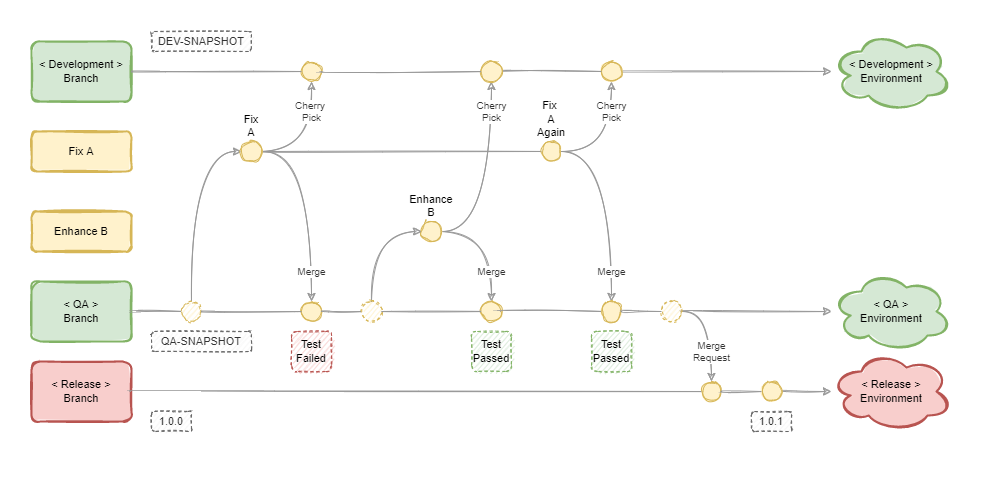

The diagram above was exported from draw.io. Its source (the exported page's mxGraphModel, read from the mxfile embedded in the PNG):
<mxGraphModel dx="868" dy="561" grid="1" gridSize="10" guides="1" tooltips="1" connect="1" arrows="1" fold="1" page="1" pageScale="1" pageWidth="1169" pageHeight="827" math="0" shadow="0">
  <root>
    <mxCell id="Yg2m3FL2VqrHBm8p-ph7-0" />
    <mxCell id="Yg2m3FL2VqrHBm8p-ph7-1" parent="Yg2m3FL2VqrHBm8p-ph7-0" />
    <mxCell id="v9o2um8GEs6qzrCu0d7F-7" style="edgeStyle=orthogonalEdgeStyle;sketch=1;orthogonalLoop=1;jettySize=auto;html=1;endArrow=classic;endFill=1;curved=1;startArrow=none;exitX=1;exitY=0.5;exitDx=0;exitDy=0;strokeColor=#999999;fontSize=11;" parent="Yg2m3FL2VqrHBm8p-ph7-1" source="GhdYwpjAnjG--Py-eMKh-3" edge="1" target="unThrDp-OLi8JqbNM2Ww-0">
      <mxGeometry relative="1" as="geometry">
        <mxPoint x="920" y="480" as="targetPoint" />
        <mxPoint x="910" y="480" as="sourcePoint" />
      </mxGeometry>
    </mxCell>
    <mxCell id="v9o2um8GEs6qzrCu0d7F-1" value="&amp;lt; Release &amp;gt;&lt;br style=&quot;font-size: 11px;&quot;&gt;Branch" style="rounded=1;whiteSpace=wrap;html=1;sketch=1;fontSize=11;strokeColor=#b85450;strokeWidth=2;fillColor=#f8cecc;fillStyle=solid;" parent="Yg2m3FL2VqrHBm8p-ph7-1" vertex="1">
      <mxGeometry x="120" y="450" width="100" height="60" as="geometry" />
    </mxCell>
    <mxCell id="v9o2um8GEs6qzrCu0d7F-2" value="&amp;lt; QA &amp;gt;&lt;br style=&quot;font-size: 11px;&quot;&gt;Branch" style="rounded=1;whiteSpace=wrap;html=1;sketch=1;fontSize=11;strokeColor=#82b366;strokeWidth=2;fillColor=#d5e8d4;fillStyle=solid;" parent="Yg2m3FL2VqrHBm8p-ph7-1" vertex="1">
      <mxGeometry x="120" y="370" width="100" height="60" as="geometry" />
    </mxCell>
    <mxCell id="ZuF3woCpw3KsGtVo9Fj6-0" value="Merge" style="edgeStyle=orthogonalEdgeStyle;sketch=1;orthogonalLoop=1;jettySize=auto;html=1;endArrow=classic;endFill=1;startArrow=none;entryX=0.5;entryY=0;entryDx=0;entryDy=0;curved=1;exitX=1;exitY=0.5;exitDx=0;exitDy=0;strokeColor=#999999;fontSize=10;fontColor=#333333;" parent="Yg2m3FL2VqrHBm8p-ph7-1" source="QZbsE6HI42atGYQMrqyR-6" target="ZuF3woCpw3KsGtVo9Fj6-9" edge="1">
      <mxGeometry x="0.7" relative="1" as="geometry">
        <mxPoint x="680" y="300" as="targetPoint" />
        <mxPoint x="640" y="310" as="sourcePoint" />
        <mxPoint as="offset" />
      </mxGeometry>
    </mxCell>
    <mxCell id="v9o2um8GEs6qzrCu0d7F-4" value="&amp;lt; Development &amp;gt;&lt;br style=&quot;font-size: 11px;&quot;&gt;Branch" style="rounded=1;whiteSpace=wrap;html=1;sketch=1;fontSize=11;strokeColor=#82b366;strokeWidth=2;fillColor=#d5e8d4;fillStyle=solid;" parent="Yg2m3FL2VqrHBm8p-ph7-1" vertex="1">
      <mxGeometry x="120" y="130" width="100" height="60" as="geometry" />
    </mxCell>
    <mxCell id="v9o2um8GEs6qzrCu0d7F-11" value="" style="edgeStyle=orthogonalEdgeStyle;sketch=1;orthogonalLoop=1;jettySize=auto;html=1;entryX=0;entryY=0.5;entryDx=0;entryDy=0;endArrow=classic;endFill=1;curved=1;exitX=0.5;exitY=0;exitDx=0;exitDy=0;strokeColor=#999999;fontSize=11;" parent="Yg2m3FL2VqrHBm8p-ph7-1" source="v9o2um8GEs6qzrCu0d7F-9" target="QZbsE6HI42atGYQMrqyR-6" edge="1">
      <mxGeometry relative="1" as="geometry">
        <mxPoint x="560" y="310" as="targetPoint" />
      </mxGeometry>
    </mxCell>
    <mxCell id="v9o2um8GEs6qzrCu0d7F-9" value="" style="ellipse;whiteSpace=wrap;html=1;aspect=fixed;sketch=1;fillColor=#fff2cc;strokeColor=#d6b656;fillStyle=hachure;gradientColor=#ffffff;dashed=1;fontSize=11;" parent="Yg2m3FL2VqrHBm8p-ph7-1" vertex="1">
      <mxGeometry x="270" y="390" width="20" height="20" as="geometry" />
    </mxCell>
    <mxCell id="v9o2um8GEs6qzrCu0d7F-13" value="" style="edgeStyle=orthogonalEdgeStyle;orthogonalLoop=1;jettySize=auto;html=1;sketch=1;endArrow=classic;endFill=1;startArrow=none;curved=1;exitX=1;exitY=0.5;exitDx=0;exitDy=0;strokeColor=#999999;fontSize=11;" parent="Yg2m3FL2VqrHBm8p-ph7-1" source="GhdYwpjAnjG--Py-eMKh-0" edge="1" target="unThrDp-OLi8JqbNM2Ww-1">
      <mxGeometry relative="1" as="geometry">
        <mxPoint x="920" y="400" as="targetPoint" />
        <mxPoint x="870" y="400" as="sourcePoint" />
      </mxGeometry>
    </mxCell>
    <mxCell id="ZuF3woCpw3KsGtVo9Fj6-9" value="" style="ellipse;whiteSpace=wrap;html=1;aspect=fixed;sketch=1;fillColor=#fff2cc;strokeColor=#d6b656;fillStyle=solid;fontSize=11;" parent="Yg2m3FL2VqrHBm8p-ph7-1" vertex="1">
      <mxGeometry x="390" y="390" width="20" height="20" as="geometry" />
    </mxCell>
    <mxCell id="ZuF3woCpw3KsGtVo9Fj6-12" value="" style="edgeStyle=orthogonalEdgeStyle;orthogonalLoop=1;jettySize=auto;html=1;sketch=1;endArrow=none;endFill=1;startArrow=none;curved=1;strokeColor=#999999;fontSize=11;" parent="Yg2m3FL2VqrHBm8p-ph7-1" source="v9o2um8GEs6qzrCu0d7F-9" target="ZuF3woCpw3KsGtVo9Fj6-9" edge="1">
      <mxGeometry relative="1" as="geometry">
        <mxPoint x="1240" y="400" as="targetPoint" />
        <mxPoint x="568" y="400" as="sourcePoint" />
      </mxGeometry>
    </mxCell>
    <mxCell id="QZbsE6HI42atGYQMrqyR-0" value="Fix A" style="rounded=1;whiteSpace=wrap;html=1;sketch=1;fontSize=11;strokeColor=#d6b656;strokeWidth=2;fillColor=#fff2cc;fillStyle=solid;" parent="Yg2m3FL2VqrHBm8p-ph7-1" vertex="1">
      <mxGeometry x="120" y="220" width="100" height="40" as="geometry" />
    </mxCell>
    <mxCell id="QZbsE6HI42atGYQMrqyR-1" value="Enhance B" style="rounded=1;whiteSpace=wrap;html=1;sketch=1;fontSize=11;strokeColor=#d6b656;strokeWidth=2;fillColor=#fff2cc;fillStyle=solid;" parent="Yg2m3FL2VqrHBm8p-ph7-1" vertex="1">
      <mxGeometry x="120" y="300" width="100" height="40" as="geometry" />
    </mxCell>
    <mxCell id="VVMiK6A9G-UGREF6VkKe-15" style="edgeStyle=orthogonalEdgeStyle;curved=1;sketch=1;orthogonalLoop=1;jettySize=auto;html=1;exitX=1;exitY=0.5;exitDx=0;exitDy=0;entryX=0;entryY=0.5;entryDx=0;entryDy=0;endArrow=none;endFill=0;strokeColor=#999999;fontSize=11;" parent="Yg2m3FL2VqrHBm8p-ph7-1" source="QZbsE6HI42atGYQMrqyR-6" target="VVMiK6A9G-UGREF6VkKe-11" edge="1">
      <mxGeometry relative="1" as="geometry" />
    </mxCell>
    <mxCell id="kMsu2iotOhZ1uggKSwc7-3" value="Cherry &lt;br style=&quot;font-size: 10px;&quot;&gt;Pick" style="edgeStyle=orthogonalEdgeStyle;curved=1;sketch=1;orthogonalLoop=1;jettySize=auto;html=1;exitX=1;exitY=0.5;exitDx=0;exitDy=0;entryX=0.5;entryY=1;entryDx=0;entryDy=0;endArrow=classic;endFill=1;strokeColor=#999999;fontSize=10;fontColor=#333333;" parent="Yg2m3FL2VqrHBm8p-ph7-1" source="QZbsE6HI42atGYQMrqyR-6" target="kMsu2iotOhZ1uggKSwc7-1" edge="1">
      <mxGeometry x="0.5" relative="1" as="geometry">
        <mxPoint as="offset" />
      </mxGeometry>
    </mxCell>
    <mxCell id="QZbsE6HI42atGYQMrqyR-6" value="Fix A" style="ellipse;whiteSpace=wrap;html=1;aspect=fixed;labelPosition=center;verticalLabelPosition=top;align=center;verticalAlign=bottom;sketch=1;fillColor=#fff2cc;strokeColor=#d6b656;fillStyle=solid;fontSize=11;" parent="Yg2m3FL2VqrHBm8p-ph7-1" vertex="1">
      <mxGeometry x="330" y="230" width="20" height="20" as="geometry" />
    </mxCell>
    <mxCell id="65W0sWX9Bqo-TjeQjzaL-3" value="Test&lt;br style=&quot;font-size: 11px;&quot;&gt;Failed" style="rounded=1;whiteSpace=wrap;html=1;sketch=1;dashed=1;fillColor=#f8cecc;strokeColor=#b85450;glass=0;fontSize=11;" parent="Yg2m3FL2VqrHBm8p-ph7-1" vertex="1">
      <mxGeometry x="380" y="420" width="40" height="40" as="geometry" />
    </mxCell>
    <mxCell id="65W0sWX9Bqo-TjeQjzaL-4" value="Test&lt;br style=&quot;font-size: 11px;&quot;&gt;Passed" style="rounded=1;whiteSpace=wrap;html=1;sketch=1;dashed=1;fillColor=#d5e8d4;strokeColor=#82b366;fontSize=11;" parent="Yg2m3FL2VqrHBm8p-ph7-1" vertex="1">
      <mxGeometry x="560" y="420" width="40" height="40" as="geometry" />
    </mxCell>
    <mxCell id="65W0sWX9Bqo-TjeQjzaL-5" value="Test&lt;br style=&quot;font-size: 11px;&quot;&gt;Passed" style="rounded=1;whiteSpace=wrap;html=1;sketch=1;dashed=1;fillColor=#d5e8d4;strokeColor=#82b366;fontSize=11;" parent="Yg2m3FL2VqrHBm8p-ph7-1" vertex="1">
      <mxGeometry x="680" y="420" width="40" height="40" as="geometry" />
    </mxCell>
    <mxCell id="65W0sWX9Bqo-TjeQjzaL-8" style="edgeStyle=orthogonalEdgeStyle;curved=1;sketch=1;orthogonalLoop=1;jettySize=auto;html=1;exitX=0.5;exitY=1;exitDx=0;exitDy=0;endArrow=classic;endFill=1;fontSize=11;" parent="Yg2m3FL2VqrHBm8p-ph7-1" edge="1">
      <mxGeometry relative="1" as="geometry">
        <mxPoint x="650" y="540" as="sourcePoint" />
        <mxPoint x="650" y="540" as="targetPoint" />
      </mxGeometry>
    </mxCell>
    <mxCell id="65W0sWX9Bqo-TjeQjzaL-11" value="1.0.0" style="rounded=1;whiteSpace=wrap;html=1;sketch=1;dashed=1;fillColor=#f5f5f5;strokeColor=#666666;fontColor=#333333;fontSize=11;" parent="Yg2m3FL2VqrHBm8p-ph7-1" vertex="1">
      <mxGeometry x="240" y="500" width="40" height="20" as="geometry" />
    </mxCell>
    <mxCell id="65W0sWX9Bqo-TjeQjzaL-12" value="1.0.1" style="rounded=1;whiteSpace=wrap;html=1;sketch=1;dashed=1;fillColor=#f5f5f5;strokeColor=#666666;fontColor=#333333;fontSize=11;" parent="Yg2m3FL2VqrHBm8p-ph7-1" vertex="1">
      <mxGeometry x="840" y="500" width="40" height="20" as="geometry" />
    </mxCell>
    <mxCell id="VVMiK6A9G-UGREF6VkKe-9" value="Merge" style="edgeStyle=orthogonalEdgeStyle;curved=1;sketch=1;orthogonalLoop=1;jettySize=auto;html=1;exitX=1;exitY=0.5;exitDx=0;exitDy=0;endArrow=classic;endFill=1;strokeColor=#999999;fontSize=10;fontColor=#333333;" parent="Yg2m3FL2VqrHBm8p-ph7-1" source="ZuF3woCpw3KsGtVo9Fj6-35" target="VVMiK6A9G-UGREF6VkKe-7" edge="1">
      <mxGeometry x="0.5" relative="1" as="geometry">
        <mxPoint as="offset" />
      </mxGeometry>
    </mxCell>
    <mxCell id="kMsu2iotOhZ1uggKSwc7-10" value="Cherry&lt;br style=&quot;font-size: 10px;&quot;&gt;Pick" style="edgeStyle=orthogonalEdgeStyle;curved=1;sketch=1;orthogonalLoop=1;jettySize=auto;html=1;exitX=1;exitY=0.5;exitDx=0;exitDy=0;entryX=0.5;entryY=1;entryDx=0;entryDy=0;endArrow=classic;endFill=1;strokeColor=#999999;fontSize=10;fontColor=#333333;" parent="Yg2m3FL2VqrHBm8p-ph7-1" source="ZuF3woCpw3KsGtVo9Fj6-35" target="kMsu2iotOhZ1uggKSwc7-8" edge="1">
      <mxGeometry x="0.7" relative="1" as="geometry">
        <mxPoint as="offset" />
      </mxGeometry>
    </mxCell>
    <mxCell id="ZuF3woCpw3KsGtVo9Fj6-35" value="Enhance B" style="ellipse;whiteSpace=wrap;html=1;aspect=fixed;sketch=1;fillColor=#fff2cc;strokeColor=#d6b656;fillStyle=solid;labelPosition=center;verticalLabelPosition=top;align=center;verticalAlign=bottom;fontSize=11;" parent="Yg2m3FL2VqrHBm8p-ph7-1" vertex="1">
      <mxGeometry x="510" y="310" width="20" height="20" as="geometry" />
    </mxCell>
    <mxCell id="5HSeUh67SrQ0NKAEWeIT-5" value="" style="edgeStyle=orthogonalEdgeStyle;orthogonalLoop=1;jettySize=auto;html=1;sketch=1;endArrow=none;endFill=0;curved=1;startArrow=none;entryX=0;entryY=0.5;entryDx=0;entryDy=0;strokeColor=#999999;fontSize=11;" parent="Yg2m3FL2VqrHBm8p-ph7-1" source="v9o2um8GEs6qzrCu0d7F-2" target="v9o2um8GEs6qzrCu0d7F-9" edge="1">
      <mxGeometry relative="1" as="geometry">
        <mxPoint x="330" y="400" as="targetPoint" />
        <mxPoint x="210" y="400" as="sourcePoint" />
      </mxGeometry>
    </mxCell>
    <mxCell id="Zk2egQMRVvatEZW1UtrY-1" value="DEV-SNAPSHOT" style="rounded=1;whiteSpace=wrap;html=1;sketch=1;dashed=1;fillColor=#f5f5f5;strokeColor=#666666;fontColor=#333333;fontSize=11;" parent="Yg2m3FL2VqrHBm8p-ph7-1" vertex="1">
      <mxGeometry x="240" y="120" width="100" height="20" as="geometry" />
    </mxCell>
    <mxCell id="Zk2egQMRVvatEZW1UtrY-2" value="QA-SNAPSHOT" style="rounded=1;whiteSpace=wrap;html=1;sketch=1;dashed=1;fillColor=#f5f5f5;strokeColor=#666666;fontColor=#333333;fontSize=11;" parent="Yg2m3FL2VqrHBm8p-ph7-1" vertex="1">
      <mxGeometry x="240" y="420" width="100" height="20" as="geometry" />
    </mxCell>
    <mxCell id="4rSFg_rZIkZG-MlTOvnD-1" value="" style="edgeStyle=orthogonalEdgeStyle;sketch=1;orthogonalLoop=1;jettySize=auto;html=1;endArrow=classic;endFill=1;curved=1;strokeColor=#999999;startArrow=none;fontSize=11;" parent="Yg2m3FL2VqrHBm8p-ph7-1" source="kMsu2iotOhZ1uggKSwc7-4" edge="1" target="unThrDp-OLi8JqbNM2Ww-2">
      <mxGeometry relative="1" as="geometry">
        <mxPoint x="920" y="160" as="targetPoint" />
        <mxPoint x="210" y="160" as="sourcePoint" />
      </mxGeometry>
    </mxCell>
    <mxCell id="VVMiK6A9G-UGREF6VkKe-6" style="edgeStyle=orthogonalEdgeStyle;curved=1;orthogonalLoop=1;jettySize=auto;html=1;exitX=0.5;exitY=0;exitDx=0;exitDy=0;entryX=0;entryY=0.5;entryDx=0;entryDy=0;endArrow=classic;endFill=1;sketch=1;strokeColor=#999999;fontSize=11;" parent="Yg2m3FL2VqrHBm8p-ph7-1" source="VVMiK6A9G-UGREF6VkKe-1" target="ZuF3woCpw3KsGtVo9Fj6-35" edge="1">
      <mxGeometry relative="1" as="geometry" />
    </mxCell>
    <mxCell id="VVMiK6A9G-UGREF6VkKe-1" value="" style="ellipse;whiteSpace=wrap;html=1;aspect=fixed;sketch=1;fillColor=#fff2cc;strokeColor=#d6b656;fillStyle=hachure;gradientColor=#ffffff;dashed=1;fontSize=11;" parent="Yg2m3FL2VqrHBm8p-ph7-1" vertex="1">
      <mxGeometry x="450" y="390" width="20" height="20" as="geometry" />
    </mxCell>
    <mxCell id="VVMiK6A9G-UGREF6VkKe-3" value="" style="edgeStyle=orthogonalEdgeStyle;orthogonalLoop=1;jettySize=auto;html=1;sketch=1;endArrow=none;endFill=1;startArrow=none;curved=1;entryX=0;entryY=0.5;entryDx=0;entryDy=0;exitX=1;exitY=0.5;exitDx=0;exitDy=0;strokeColor=#999999;fontSize=11;" parent="Yg2m3FL2VqrHBm8p-ph7-1" source="ZuF3woCpw3KsGtVo9Fj6-9" target="VVMiK6A9G-UGREF6VkKe-1" edge="1">
      <mxGeometry relative="1" as="geometry">
        <mxPoint x="650" y="400" as="targetPoint" />
        <mxPoint x="430" y="400" as="sourcePoint" />
      </mxGeometry>
    </mxCell>
    <mxCell id="VVMiK6A9G-UGREF6VkKe-7" value="" style="ellipse;whiteSpace=wrap;html=1;aspect=fixed;sketch=1;fillColor=#fff2cc;strokeColor=#d6b656;fillStyle=solid;fontSize=11;" parent="Yg2m3FL2VqrHBm8p-ph7-1" vertex="1">
      <mxGeometry x="570" y="390" width="20" height="20" as="geometry" />
    </mxCell>
    <mxCell id="VVMiK6A9G-UGREF6VkKe-8" value="" style="edgeStyle=orthogonalEdgeStyle;orthogonalLoop=1;jettySize=auto;html=1;sketch=1;endArrow=none;endFill=1;startArrow=none;curved=1;entryX=0;entryY=0.5;entryDx=0;entryDy=0;exitX=1;exitY=0.5;exitDx=0;exitDy=0;strokeColor=#999999;fontSize=11;" parent="Yg2m3FL2VqrHBm8p-ph7-1" source="VVMiK6A9G-UGREF6VkKe-1" target="VVMiK6A9G-UGREF6VkKe-7" edge="1">
      <mxGeometry relative="1" as="geometry">
        <mxPoint x="650" y="400" as="targetPoint" />
        <mxPoint x="470" y="400" as="sourcePoint" />
      </mxGeometry>
    </mxCell>
    <mxCell id="VVMiK6A9G-UGREF6VkKe-18" value="Merge" style="edgeStyle=orthogonalEdgeStyle;curved=1;sketch=1;orthogonalLoop=1;jettySize=auto;html=1;exitX=1;exitY=0.5;exitDx=0;exitDy=0;entryX=0.5;entryY=0;entryDx=0;entryDy=0;endArrow=classic;endFill=1;strokeColor=#999999;fontSize=10;fontColor=#333333;" parent="Yg2m3FL2VqrHBm8p-ph7-1" source="VVMiK6A9G-UGREF6VkKe-11" target="VVMiK6A9G-UGREF6VkKe-16" edge="1">
      <mxGeometry x="0.7" relative="1" as="geometry">
        <mxPoint as="offset" />
      </mxGeometry>
    </mxCell>
    <mxCell id="kMsu2iotOhZ1uggKSwc7-6" value="Cherry&lt;br&gt;Pick" style="edgeStyle=orthogonalEdgeStyle;curved=1;sketch=1;orthogonalLoop=1;jettySize=auto;html=1;exitX=1;exitY=0.5;exitDx=0;exitDy=0;entryX=0.5;entryY=1;entryDx=0;entryDy=0;endArrow=classic;endFill=1;strokeColor=#999999;fontSize=10;fontColor=#333333;" parent="Yg2m3FL2VqrHBm8p-ph7-1" source="VVMiK6A9G-UGREF6VkKe-11" target="kMsu2iotOhZ1uggKSwc7-4" edge="1">
      <mxGeometry x="0.5" relative="1" as="geometry">
        <mxPoint as="offset" />
      </mxGeometry>
    </mxCell>
    <mxCell id="VVMiK6A9G-UGREF6VkKe-11" value="Fix &lt;br style=&quot;font-size: 11px;&quot;&gt;A Again" style="ellipse;whiteSpace=wrap;html=1;aspect=fixed;labelPosition=center;verticalLabelPosition=top;align=center;verticalAlign=bottom;sketch=1;fillColor=#fff2cc;strokeColor=#d6b656;fillStyle=solid;fontSize=11;" parent="Yg2m3FL2VqrHBm8p-ph7-1" vertex="1">
      <mxGeometry x="630" y="230" width="20" height="20" as="geometry" />
    </mxCell>
    <mxCell id="VVMiK6A9G-UGREF6VkKe-16" value="" style="ellipse;whiteSpace=wrap;html=1;aspect=fixed;sketch=1;fillColor=#fff2cc;strokeColor=#d6b656;fillStyle=solid;fontSize=11;" parent="Yg2m3FL2VqrHBm8p-ph7-1" vertex="1">
      <mxGeometry x="690" y="390" width="20" height="20" as="geometry" />
    </mxCell>
    <mxCell id="VVMiK6A9G-UGREF6VkKe-17" value="" style="edgeStyle=orthogonalEdgeStyle;orthogonalLoop=1;jettySize=auto;html=1;sketch=1;endArrow=none;endFill=1;startArrow=none;curved=1;exitX=1;exitY=0.5;exitDx=0;exitDy=0;strokeColor=#999999;fontSize=11;" parent="Yg2m3FL2VqrHBm8p-ph7-1" source="VVMiK6A9G-UGREF6VkKe-7" target="VVMiK6A9G-UGREF6VkKe-16" edge="1">
      <mxGeometry relative="1" as="geometry">
        <mxPoint x="1040" y="400" as="targetPoint" />
        <mxPoint x="530" y="400" as="sourcePoint" />
      </mxGeometry>
    </mxCell>
    <mxCell id="VVMiK6A9G-UGREF6VkKe-21" value="" style="ellipse;whiteSpace=wrap;html=1;aspect=fixed;sketch=1;fillColor=#fff2cc;strokeColor=#d6b656;fillStyle=solid;fontSize=11;" parent="Yg2m3FL2VqrHBm8p-ph7-1" vertex="1">
      <mxGeometry x="790" y="470" width="20" height="20" as="geometry" />
    </mxCell>
    <mxCell id="VVMiK6A9G-UGREF6VkKe-22" value="" style="edgeStyle=orthogonalEdgeStyle;sketch=1;orthogonalLoop=1;jettySize=auto;html=1;endArrow=none;endFill=1;curved=1;startArrow=none;exitX=1;exitY=0.5;exitDx=0;exitDy=0;strokeColor=#999999;fontSize=11;" parent="Yg2m3FL2VqrHBm8p-ph7-1" source="v9o2um8GEs6qzrCu0d7F-1" target="VVMiK6A9G-UGREF6VkKe-21" edge="1">
      <mxGeometry relative="1" as="geometry">
        <mxPoint x="1040" y="480" as="targetPoint" />
        <mxPoint x="220" y="480" as="sourcePoint" />
      </mxGeometry>
    </mxCell>
    <mxCell id="kMsu2iotOhZ1uggKSwc7-1" value="" style="ellipse;whiteSpace=wrap;html=1;aspect=fixed;sketch=1;fillColor=#fff2cc;strokeColor=#d6b656;fillStyle=solid;fontSize=11;" parent="Yg2m3FL2VqrHBm8p-ph7-1" vertex="1">
      <mxGeometry x="390" y="150" width="20" height="20" as="geometry" />
    </mxCell>
    <mxCell id="kMsu2iotOhZ1uggKSwc7-2" value="" style="edgeStyle=orthogonalEdgeStyle;sketch=1;orthogonalLoop=1;jettySize=auto;html=1;endArrow=none;endFill=1;curved=1;strokeColor=#999999;fontSize=11;" parent="Yg2m3FL2VqrHBm8p-ph7-1" source="v9o2um8GEs6qzrCu0d7F-4" target="kMsu2iotOhZ1uggKSwc7-1" edge="1">
      <mxGeometry relative="1" as="geometry">
        <mxPoint x="1030" y="160" as="targetPoint" />
        <mxPoint x="220" y="160" as="sourcePoint" />
      </mxGeometry>
    </mxCell>
    <mxCell id="kMsu2iotOhZ1uggKSwc7-4" value="" style="ellipse;whiteSpace=wrap;html=1;aspect=fixed;labelPosition=center;verticalLabelPosition=top;align=center;verticalAlign=bottom;sketch=1;fillColor=#fff2cc;strokeColor=#d6b656;fillStyle=solid;fontSize=11;" parent="Yg2m3FL2VqrHBm8p-ph7-1" vertex="1">
      <mxGeometry x="690" y="150" width="20" height="20" as="geometry" />
    </mxCell>
    <mxCell id="kMsu2iotOhZ1uggKSwc7-5" value="" style="edgeStyle=orthogonalEdgeStyle;sketch=1;orthogonalLoop=1;jettySize=auto;html=1;endArrow=none;endFill=1;curved=1;strokeColor=#999999;startArrow=none;fontSize=11;" parent="Yg2m3FL2VqrHBm8p-ph7-1" source="kMsu2iotOhZ1uggKSwc7-8" target="kMsu2iotOhZ1uggKSwc7-4" edge="1">
      <mxGeometry relative="1" as="geometry">
        <mxPoint x="1030" y="160" as="targetPoint" />
        <mxPoint x="410" y="160" as="sourcePoint" />
      </mxGeometry>
    </mxCell>
    <mxCell id="kMsu2iotOhZ1uggKSwc7-8" value="" style="ellipse;whiteSpace=wrap;html=1;aspect=fixed;labelPosition=center;verticalLabelPosition=top;align=center;verticalAlign=bottom;sketch=1;fillColor=#fff2cc;strokeColor=#d6b656;fillStyle=solid;fontSize=11;" parent="Yg2m3FL2VqrHBm8p-ph7-1" vertex="1">
      <mxGeometry x="570" y="150" width="20" height="20" as="geometry" />
    </mxCell>
    <mxCell id="kMsu2iotOhZ1uggKSwc7-9" value="" style="edgeStyle=orthogonalEdgeStyle;sketch=1;orthogonalLoop=1;jettySize=auto;html=1;endArrow=none;endFill=1;curved=1;strokeColor=#999999;startArrow=none;fontSize=11;" parent="Yg2m3FL2VqrHBm8p-ph7-1" source="kMsu2iotOhZ1uggKSwc7-1" target="kMsu2iotOhZ1uggKSwc7-8" edge="1">
      <mxGeometry relative="1" as="geometry">
        <mxPoint x="670" y="160" as="targetPoint" />
        <mxPoint x="410" y="160" as="sourcePoint" />
      </mxGeometry>
    </mxCell>
    <mxCell id="GhdYwpjAnjG--Py-eMKh-2" value="Merge&lt;br style=&quot;font-size: 10px;&quot;&gt;Request" style="edgeStyle=orthogonalEdgeStyle;curved=1;sketch=1;orthogonalLoop=1;jettySize=auto;html=1;exitX=1;exitY=0.5;exitDx=0;exitDy=0;entryX=0.5;entryY=0;entryDx=0;entryDy=0;endArrow=classic;endFill=1;strokeColor=#999999;fontSize=10;fontColor=#333333;" parent="Yg2m3FL2VqrHBm8p-ph7-1" source="GhdYwpjAnjG--Py-eMKh-0" target="VVMiK6A9G-UGREF6VkKe-21" edge="1">
      <mxGeometry x="0.4" relative="1" as="geometry">
        <mxPoint as="offset" />
      </mxGeometry>
    </mxCell>
    <mxCell id="GhdYwpjAnjG--Py-eMKh-0" value="" style="ellipse;whiteSpace=wrap;html=1;aspect=fixed;sketch=1;fillColor=#fff2cc;strokeColor=#d6b656;fillStyle=hachure;gradientColor=#ffffff;dashed=1;fontSize=11;" parent="Yg2m3FL2VqrHBm8p-ph7-1" vertex="1">
      <mxGeometry x="750" y="390" width="20" height="20" as="geometry" />
    </mxCell>
    <mxCell id="GhdYwpjAnjG--Py-eMKh-1" value="" style="edgeStyle=orthogonalEdgeStyle;orthogonalLoop=1;jettySize=auto;html=1;sketch=1;endArrow=none;endFill=1;startArrow=none;curved=1;exitX=1;exitY=0.5;exitDx=0;exitDy=0;strokeColor=#999999;fontSize=11;" parent="Yg2m3FL2VqrHBm8p-ph7-1" source="VVMiK6A9G-UGREF6VkKe-16" target="GhdYwpjAnjG--Py-eMKh-0" edge="1">
      <mxGeometry relative="1" as="geometry">
        <mxPoint x="1040" y="400" as="targetPoint" />
        <mxPoint x="730" y="400" as="sourcePoint" />
      </mxGeometry>
    </mxCell>
    <mxCell id="GhdYwpjAnjG--Py-eMKh-3" value="" style="ellipse;whiteSpace=wrap;html=1;aspect=fixed;sketch=1;fillColor=#fff2cc;strokeColor=#d6b656;fillStyle=solid;fontSize=11;" parent="Yg2m3FL2VqrHBm8p-ph7-1" vertex="1">
      <mxGeometry x="850" y="470" width="20" height="20" as="geometry" />
    </mxCell>
    <mxCell id="GhdYwpjAnjG--Py-eMKh-5" value="" style="edgeStyle=orthogonalEdgeStyle;sketch=1;orthogonalLoop=1;jettySize=auto;html=1;endArrow=none;endFill=1;curved=1;startArrow=none;exitX=1;exitY=0.5;exitDx=0;exitDy=0;strokeColor=#999999;fontSize=11;" parent="Yg2m3FL2VqrHBm8p-ph7-1" source="VVMiK6A9G-UGREF6VkKe-21" target="GhdYwpjAnjG--Py-eMKh-3" edge="1">
      <mxGeometry relative="1" as="geometry">
        <mxPoint x="1040" y="480" as="targetPoint" />
        <mxPoint x="810" y="480" as="sourcePoint" />
      </mxGeometry>
    </mxCell>
    <mxCell id="unThrDp-OLi8JqbNM2Ww-0" value="&amp;lt; Release &amp;gt;&lt;br style=&quot;font-size: 11px;&quot;&gt;Environment" style="ellipse;shape=cloud;whiteSpace=wrap;html=1;rounded=1;sketch=1;fontSize=11;strokeColor=#b85450;strokeWidth=2;fillColor=#f8cecc;fillStyle=solid;" vertex="1" parent="Yg2m3FL2VqrHBm8p-ph7-1">
      <mxGeometry x="920" y="440" width="120" height="80" as="geometry" />
    </mxCell>
    <mxCell id="unThrDp-OLi8JqbNM2Ww-1" value="&amp;lt; QA &amp;gt;&lt;br style=&quot;font-size: 11px;&quot;&gt;Environment" style="ellipse;shape=cloud;whiteSpace=wrap;html=1;rounded=1;sketch=1;fontSize=11;strokeColor=#82b366;strokeWidth=2;fillColor=#d5e8d4;fillStyle=solid;" vertex="1" parent="Yg2m3FL2VqrHBm8p-ph7-1">
      <mxGeometry x="920" y="360" width="120" height="80" as="geometry" />
    </mxCell>
    <mxCell id="unThrDp-OLi8JqbNM2Ww-2" value="&amp;lt; Development &amp;gt;&lt;br style=&quot;font-size: 11px;&quot;&gt;Environment" style="ellipse;shape=cloud;whiteSpace=wrap;html=1;rounded=1;sketch=1;fontSize=11;strokeColor=#82b366;strokeWidth=2;fillColor=#d5e8d4;fillStyle=solid;" vertex="1" parent="Yg2m3FL2VqrHBm8p-ph7-1">
      <mxGeometry x="920" y="120" width="120" height="80" as="geometry" />
    </mxCell>
  </root>
</mxGraphModel>